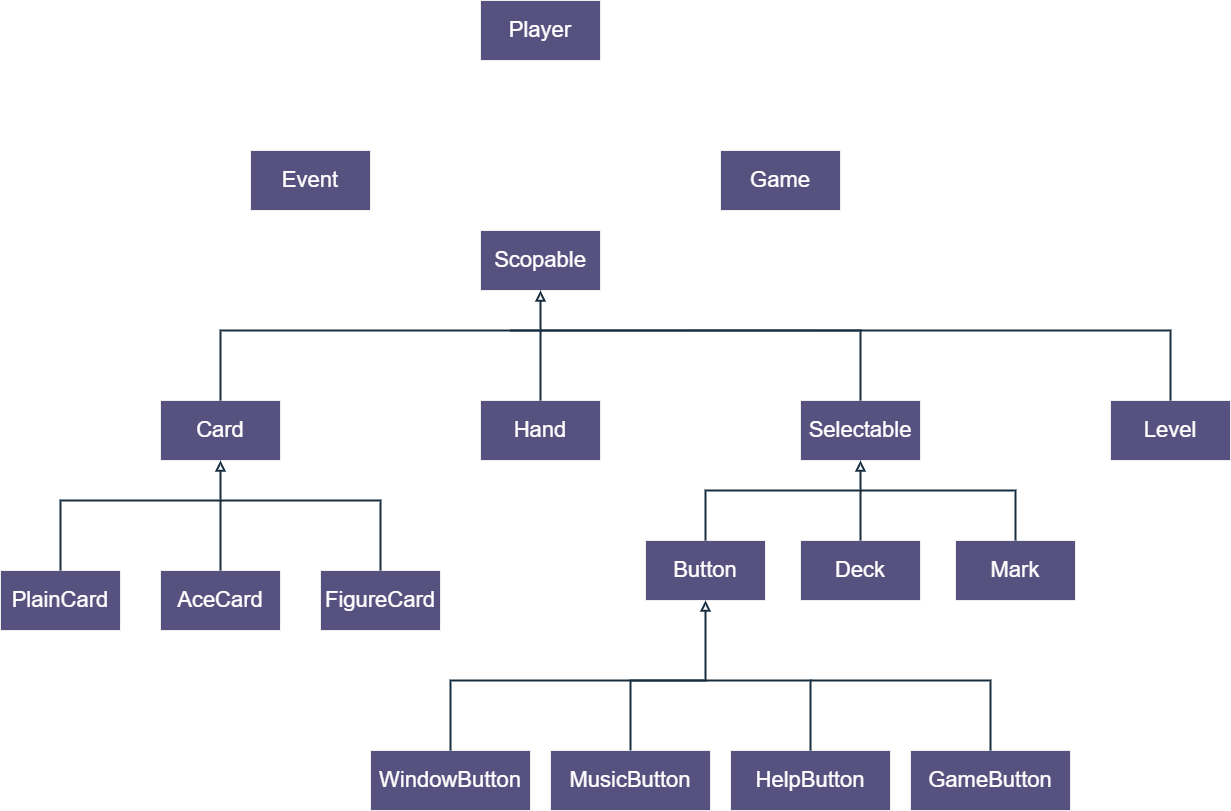

The diagram above was exported from draw.io. Its source (the exported page's mxGraphModel, read from the mxfile embedded in the PNG):
<mxGraphModel dx="3240" dy="2343" grid="1" gridSize="10" guides="1" tooltips="1" connect="1" arrows="1" fold="1" page="1" pageScale="1" pageWidth="850" pageHeight="1100" math="0" shadow="0" extFonts="Permanent Marker^https://fonts.googleapis.com/css?family=Permanent+Marker">
  <root>
    <mxCell id="0" />
    <mxCell id="1" parent="0" />
    <mxCell id="ir84Ag9Xy4MHV9rT4PBD-2" value="&lt;font style=&quot;font-size: 22px;&quot;&gt;Level&lt;/font&gt;" style="rounded=0;whiteSpace=wrap;html=1;fillColor=#56517E;strokeColor=#EEEEEE;labelBackgroundColor=none;fontColor=#FFFFFF;" vertex="1" parent="1">
      <mxGeometry x="880" y="160" width="120" height="60" as="geometry" />
    </mxCell>
    <mxCell id="ir84Ag9Xy4MHV9rT4PBD-3" value="&lt;font style=&quot;font-size: 22px;&quot;&gt;Selectable&lt;/font&gt;" style="rounded=0;whiteSpace=wrap;html=1;fillColor=#56517E;strokeColor=#EEEEEE;labelBackgroundColor=none;fontColor=#FFFFFF;" vertex="1" parent="1">
      <mxGeometry x="570" y="160" width="120" height="60" as="geometry" />
    </mxCell>
    <mxCell id="ir84Ag9Xy4MHV9rT4PBD-4" value="&lt;font style=&quot;font-size: 22px;&quot;&gt;Hand&lt;/font&gt;" style="rounded=0;whiteSpace=wrap;html=1;fillColor=#56517E;strokeColor=#EEEEEE;labelBackgroundColor=none;fontColor=#FFFFFF;" vertex="1" parent="1">
      <mxGeometry x="250" y="160" width="120" height="60" as="geometry" />
    </mxCell>
    <mxCell id="ir84Ag9Xy4MHV9rT4PBD-5" value="&lt;font style=&quot;font-size: 22px;&quot;&gt;Scopable&lt;/font&gt;" style="rounded=0;whiteSpace=wrap;html=1;fillColor=#56517E;strokeColor=#EEEEEE;labelBackgroundColor=none;fontColor=#FFFFFF;" vertex="1" parent="1">
      <mxGeometry x="250" y="-10" width="120" height="60" as="geometry" />
    </mxCell>
    <mxCell id="ir84Ag9Xy4MHV9rT4PBD-6" value="&lt;font style=&quot;font-size: 22px;&quot;&gt;PlainCard&lt;/font&gt;" style="rounded=0;whiteSpace=wrap;html=1;fillColor=#56517E;strokeColor=#EEEEEE;labelBackgroundColor=none;fontColor=#FFFFFF;" vertex="1" parent="1">
      <mxGeometry x="-230" y="330" width="120" height="60" as="geometry" />
    </mxCell>
    <mxCell id="ir84Ag9Xy4MHV9rT4PBD-7" value="&lt;span style=&quot;font-size: 22px;&quot;&gt;AceCard&lt;/span&gt;" style="rounded=0;whiteSpace=wrap;html=1;fillColor=#56517E;strokeColor=#EEEEEE;labelBackgroundColor=none;fontColor=#FFFFFF;" vertex="1" parent="1">
      <mxGeometry x="-70" y="330" width="120" height="60" as="geometry" />
    </mxCell>
    <mxCell id="ir84Ag9Xy4MHV9rT4PBD-8" value="&lt;font style=&quot;font-size: 22px;&quot;&gt;FigureCard&lt;/font&gt;" style="rounded=0;whiteSpace=wrap;html=1;fillColor=#56517E;strokeColor=#EEEEEE;labelBackgroundColor=none;fontColor=#FFFFFF;" vertex="1" parent="1">
      <mxGeometry x="90" y="330" width="120" height="60" as="geometry" />
    </mxCell>
    <mxCell id="ir84Ag9Xy4MHV9rT4PBD-9" value="&lt;font style=&quot;font-size: 22px;&quot;&gt;Card&lt;/font&gt;" style="rounded=0;whiteSpace=wrap;html=1;fillColor=#56517E;strokeColor=#EEEEEE;labelBackgroundColor=none;fontColor=#FFFFFF;" vertex="1" parent="1">
      <mxGeometry x="-70" y="160" width="120" height="60" as="geometry" />
    </mxCell>
    <mxCell id="ir84Ag9Xy4MHV9rT4PBD-10" value="&lt;font style=&quot;font-size: 22px;&quot;&gt;Game&lt;/font&gt;" style="rounded=0;whiteSpace=wrap;html=1;fillColor=#56517E;strokeColor=#EEEEEE;labelBackgroundColor=none;fontColor=#FFFFFF;" vertex="1" parent="1">
      <mxGeometry x="490" y="-90" width="120" height="60" as="geometry" />
    </mxCell>
    <mxCell id="ir84Ag9Xy4MHV9rT4PBD-11" value="&lt;font style=&quot;font-size: 22px;&quot;&gt;WindowButton&lt;/font&gt;" style="rounded=0;whiteSpace=wrap;html=1;fillColor=#56517E;strokeColor=#EEEEEE;labelBackgroundColor=none;fontColor=#FFFFFF;" vertex="1" parent="1">
      <mxGeometry x="140" y="510" width="160" height="60" as="geometry" />
    </mxCell>
    <mxCell id="ir84Ag9Xy4MHV9rT4PBD-12" value="&lt;font style=&quot;font-size: 22px;&quot;&gt;Mark&lt;/font&gt;" style="rounded=0;whiteSpace=wrap;html=1;fillColor=#56517E;strokeColor=#EEEEEE;labelBackgroundColor=none;fontColor=#FFFFFF;" vertex="1" parent="1">
      <mxGeometry x="725" y="300" width="120" height="60" as="geometry" />
    </mxCell>
    <mxCell id="ir84Ag9Xy4MHV9rT4PBD-13" value="&lt;font style=&quot;font-size: 22px;&quot;&gt;Deck&lt;/font&gt;" style="rounded=0;whiteSpace=wrap;html=1;fillColor=#56517E;strokeColor=#EEEEEE;labelBackgroundColor=none;fontColor=#FFFFFF;" vertex="1" parent="1">
      <mxGeometry x="570" y="300" width="120" height="60" as="geometry" />
    </mxCell>
    <mxCell id="ir84Ag9Xy4MHV9rT4PBD-14" value="&lt;font style=&quot;font-size: 22px;&quot;&gt;Button&lt;/font&gt;" style="rounded=0;whiteSpace=wrap;html=1;fillColor=#56517E;strokeColor=#EEEEEE;labelBackgroundColor=none;fontColor=#FFFFFF;" vertex="1" parent="1">
      <mxGeometry x="415" y="300" width="120" height="60" as="geometry" />
    </mxCell>
    <mxCell id="ir84Ag9Xy4MHV9rT4PBD-15" value="&lt;font style=&quot;font-size: 22px;&quot;&gt;MusicButton&lt;/font&gt;" style="rounded=0;whiteSpace=wrap;html=1;fillColor=#56517E;strokeColor=#EEEEEE;labelBackgroundColor=none;fontColor=#FFFFFF;" vertex="1" parent="1">
      <mxGeometry x="320" y="510" width="160" height="60" as="geometry" />
    </mxCell>
    <mxCell id="ir84Ag9Xy4MHV9rT4PBD-16" value="&lt;font style=&quot;font-size: 22px;&quot;&gt;HelpButton&lt;/font&gt;" style="rounded=0;whiteSpace=wrap;html=1;fillColor=#56517E;strokeColor=#EEEEEE;labelBackgroundColor=none;fontColor=#FFFFFF;" vertex="1" parent="1">
      <mxGeometry x="500" y="510" width="160" height="60" as="geometry" />
    </mxCell>
    <mxCell id="ir84Ag9Xy4MHV9rT4PBD-17" value="&lt;font style=&quot;font-size: 22px;&quot;&gt;GameButton&lt;/font&gt;" style="rounded=0;whiteSpace=wrap;html=1;fillColor=#56517E;strokeColor=#EEEEEE;labelBackgroundColor=none;fontColor=#FFFFFF;" vertex="1" parent="1">
      <mxGeometry x="680" y="510" width="160" height="60" as="geometry" />
    </mxCell>
    <mxCell id="ir84Ag9Xy4MHV9rT4PBD-18" value="&lt;font style=&quot;font-size: 22px;&quot;&gt;Player&lt;/font&gt;" style="rounded=0;whiteSpace=wrap;html=1;fillColor=#56517E;strokeColor=#EEEEEE;labelBackgroundColor=none;fontColor=#FFFFFF;" vertex="1" parent="1">
      <mxGeometry x="250" y="-240" width="120" height="60" as="geometry" />
    </mxCell>
    <mxCell id="ir84Ag9Xy4MHV9rT4PBD-19" value="&lt;font style=&quot;font-size: 22px;&quot;&gt;Event&lt;/font&gt;" style="rounded=0;whiteSpace=wrap;html=1;fillColor=#56517E;strokeColor=#EEEEEE;labelBackgroundColor=none;fontColor=#FFFFFF;" vertex="1" parent="1">
      <mxGeometry x="20" y="-90" width="120" height="60" as="geometry" />
    </mxCell>
    <mxCell id="ir84Ag9Xy4MHV9rT4PBD-21" value="" style="endArrow=block;html=1;rounded=0;entryX=0.5;entryY=1;entryDx=0;entryDy=0;exitX=0.5;exitY=0;exitDx=0;exitDy=0;endFill=0;strokeWidth=2;strokeColor=#182E3E;labelBackgroundColor=none;fontColor=default;" edge="1" parent="1" source="ir84Ag9Xy4MHV9rT4PBD-9" target="ir84Ag9Xy4MHV9rT4PBD-5">
      <mxGeometry width="50" height="50" relative="1" as="geometry">
        <mxPoint x="590" y="300" as="sourcePoint" />
        <mxPoint x="640" y="250" as="targetPoint" />
        <Array as="points">
          <mxPoint x="-10" y="90" />
          <mxPoint x="310" y="90" />
        </Array>
      </mxGeometry>
    </mxCell>
    <mxCell id="ir84Ag9Xy4MHV9rT4PBD-22" value="" style="endArrow=none;html=1;rounded=0;entryX=0.5;entryY=0;entryDx=0;entryDy=0;strokeWidth=2;strokeColor=#182E3E;labelBackgroundColor=none;fontColor=default;" edge="1" parent="1" target="ir84Ag9Xy4MHV9rT4PBD-4">
      <mxGeometry width="50" height="50" relative="1" as="geometry">
        <mxPoint x="310" y="90" as="sourcePoint" />
        <mxPoint x="450" y="170" as="targetPoint" />
      </mxGeometry>
    </mxCell>
    <mxCell id="ir84Ag9Xy4MHV9rT4PBD-23" value="" style="endArrow=none;html=1;rounded=0;entryX=0.5;entryY=0;entryDx=0;entryDy=0;strokeWidth=2;strokeColor=#182E3E;labelBackgroundColor=none;fontColor=default;" edge="1" parent="1" target="ir84Ag9Xy4MHV9rT4PBD-2">
      <mxGeometry width="50" height="50" relative="1" as="geometry">
        <mxPoint x="310" y="90" as="sourcePoint" />
        <mxPoint x="320" y="170" as="targetPoint" />
        <Array as="points">
          <mxPoint x="940" y="90" />
        </Array>
      </mxGeometry>
    </mxCell>
    <mxCell id="ir84Ag9Xy4MHV9rT4PBD-24" value="" style="endArrow=block;html=1;rounded=0;entryX=0.5;entryY=1;entryDx=0;entryDy=0;exitX=0.5;exitY=0;exitDx=0;exitDy=0;endFill=0;strokeWidth=2;strokeColor=#182E3E;labelBackgroundColor=none;fontColor=default;" edge="1" parent="1" source="ir84Ag9Xy4MHV9rT4PBD-6" target="ir84Ag9Xy4MHV9rT4PBD-9">
      <mxGeometry width="50" height="50" relative="1" as="geometry">
        <mxPoint x="-380" y="330" as="sourcePoint" />
        <mxPoint x="-20" y="220" as="targetPoint" />
        <Array as="points">
          <mxPoint x="-170" y="260" />
          <mxPoint x="-10" y="260" />
        </Array>
      </mxGeometry>
    </mxCell>
    <mxCell id="ir84Ag9Xy4MHV9rT4PBD-25" value="" style="endArrow=none;html=1;rounded=0;entryX=0.5;entryY=0;entryDx=0;entryDy=0;strokeWidth=2;strokeColor=#182E3E;labelBackgroundColor=none;fontColor=default;" edge="1" parent="1" target="ir84Ag9Xy4MHV9rT4PBD-7">
      <mxGeometry width="50" height="50" relative="1" as="geometry">
        <mxPoint x="-10" y="260" as="sourcePoint" />
        <mxPoint x="640" y="170" as="targetPoint" />
        <Array as="points">
          <mxPoint x="-10" y="300" />
        </Array>
      </mxGeometry>
    </mxCell>
    <mxCell id="ir84Ag9Xy4MHV9rT4PBD-26" value="" style="endArrow=none;html=1;rounded=0;entryX=0.5;entryY=0;entryDx=0;entryDy=0;strokeWidth=2;strokeColor=#182E3E;labelBackgroundColor=none;fontColor=default;" edge="1" parent="1" target="ir84Ag9Xy4MHV9rT4PBD-8">
      <mxGeometry width="50" height="50" relative="1" as="geometry">
        <mxPoint x="-10" y="260" as="sourcePoint" />
        <mxPoint y="340" as="targetPoint" />
        <Array as="points">
          <mxPoint x="150" y="260" />
        </Array>
      </mxGeometry>
    </mxCell>
    <mxCell id="ir84Ag9Xy4MHV9rT4PBD-27" value="" style="endArrow=block;html=1;rounded=0;entryX=0.5;entryY=1;entryDx=0;entryDy=0;exitX=0.5;exitY=0;exitDx=0;exitDy=0;endFill=0;strokeWidth=2;strokeColor=#182E3E;labelBackgroundColor=none;fontColor=default;" edge="1" parent="1" source="ir84Ag9Xy4MHV9rT4PBD-11" target="ir84Ag9Xy4MHV9rT4PBD-14">
      <mxGeometry width="50" height="50" relative="1" as="geometry">
        <mxPoint x="130" y="510" as="sourcePoint" />
        <mxPoint x="450" y="400" as="targetPoint" />
        <Array as="points">
          <mxPoint x="220" y="440" />
          <mxPoint x="475" y="440" />
        </Array>
      </mxGeometry>
    </mxCell>
    <mxCell id="ir84Ag9Xy4MHV9rT4PBD-28" value="" style="endArrow=none;html=1;rounded=0;entryX=0.5;entryY=0;entryDx=0;entryDy=0;strokeWidth=2;strokeColor=#182E3E;labelBackgroundColor=none;fontColor=default;" edge="1" parent="1" target="ir84Ag9Xy4MHV9rT4PBD-15">
      <mxGeometry width="50" height="50" relative="1" as="geometry">
        <mxPoint x="470" y="440" as="sourcePoint" />
        <mxPoint x="950" y="170" as="targetPoint" />
        <Array as="points">
          <mxPoint x="400" y="440" />
        </Array>
      </mxGeometry>
    </mxCell>
    <mxCell id="ir84Ag9Xy4MHV9rT4PBD-29" value="" style="endArrow=none;html=1;rounded=0;entryX=0.5;entryY=0;entryDx=0;entryDy=0;strokeWidth=2;strokeColor=#182E3E;labelBackgroundColor=none;fontColor=default;" edge="1" parent="1" target="ir84Ag9Xy4MHV9rT4PBD-16">
      <mxGeometry width="50" height="50" relative="1" as="geometry">
        <mxPoint x="470" y="440" as="sourcePoint" />
        <mxPoint x="580" y="510" as="targetPoint" />
        <Array as="points">
          <mxPoint x="580" y="440" />
        </Array>
      </mxGeometry>
    </mxCell>
    <mxCell id="ir84Ag9Xy4MHV9rT4PBD-30" value="" style="endArrow=none;html=1;rounded=0;entryX=0.5;entryY=0;entryDx=0;entryDy=0;strokeWidth=2;strokeColor=#182E3E;labelBackgroundColor=none;fontColor=default;" edge="1" parent="1" target="ir84Ag9Xy4MHV9rT4PBD-17">
      <mxGeometry width="50" height="50" relative="1" as="geometry">
        <mxPoint x="580" y="440" as="sourcePoint" />
        <mxPoint x="770" y="510" as="targetPoint" />
        <Array as="points">
          <mxPoint x="760" y="440" />
        </Array>
      </mxGeometry>
    </mxCell>
    <mxCell id="ir84Ag9Xy4MHV9rT4PBD-31" value="" style="endArrow=none;html=1;rounded=0;entryX=0.5;entryY=0;entryDx=0;entryDy=0;strokeWidth=2;strokeColor=#182E3E;labelBackgroundColor=none;fontColor=default;" edge="1" parent="1" target="ir84Ag9Xy4MHV9rT4PBD-3">
      <mxGeometry width="50" height="50" relative="1" as="geometry">
        <mxPoint x="280" y="90" as="sourcePoint" />
        <mxPoint x="910" y="160" as="targetPoint" />
        <Array as="points">
          <mxPoint x="630" y="90" />
        </Array>
      </mxGeometry>
    </mxCell>
    <mxCell id="ir84Ag9Xy4MHV9rT4PBD-32" value="" style="endArrow=block;html=1;rounded=0;entryX=0.5;entryY=1;entryDx=0;entryDy=0;exitX=0.5;exitY=0;exitDx=0;exitDy=0;endFill=0;strokeWidth=2;strokeColor=#182E3E;labelBackgroundColor=none;fontColor=default;" edge="1" parent="1" source="ir84Ag9Xy4MHV9rT4PBD-14" target="ir84Ag9Xy4MHV9rT4PBD-3">
      <mxGeometry width="50" height="50" relative="1" as="geometry">
        <mxPoint x="230" y="520" as="sourcePoint" />
        <mxPoint x="485" y="370" as="targetPoint" />
        <Array as="points">
          <mxPoint x="475" y="250" />
          <mxPoint x="630" y="250" />
        </Array>
      </mxGeometry>
    </mxCell>
    <mxCell id="ir84Ag9Xy4MHV9rT4PBD-33" value="" style="endArrow=none;html=1;rounded=0;entryX=0.5;entryY=0;entryDx=0;entryDy=0;strokeWidth=2;strokeColor=#182E3E;labelBackgroundColor=none;fontColor=default;" edge="1" parent="1" target="ir84Ag9Xy4MHV9rT4PBD-13">
      <mxGeometry width="50" height="50" relative="1" as="geometry">
        <mxPoint x="630" y="250" as="sourcePoint" />
        <mxPoint x="770" y="520" as="targetPoint" />
        <Array as="points" />
      </mxGeometry>
    </mxCell>
    <mxCell id="ir84Ag9Xy4MHV9rT4PBD-34" value="" style="endArrow=none;html=1;rounded=0;entryX=0.5;entryY=0;entryDx=0;entryDy=0;strokeWidth=2;strokeColor=#182E3E;labelBackgroundColor=none;fontColor=default;" edge="1" parent="1" target="ir84Ag9Xy4MHV9rT4PBD-12">
      <mxGeometry width="50" height="50" relative="1" as="geometry">
        <mxPoint x="630" y="250" as="sourcePoint" />
        <mxPoint x="640" y="310" as="targetPoint" />
        <Array as="points">
          <mxPoint x="785" y="250" />
        </Array>
      </mxGeometry>
    </mxCell>
  </root>
</mxGraphModel>